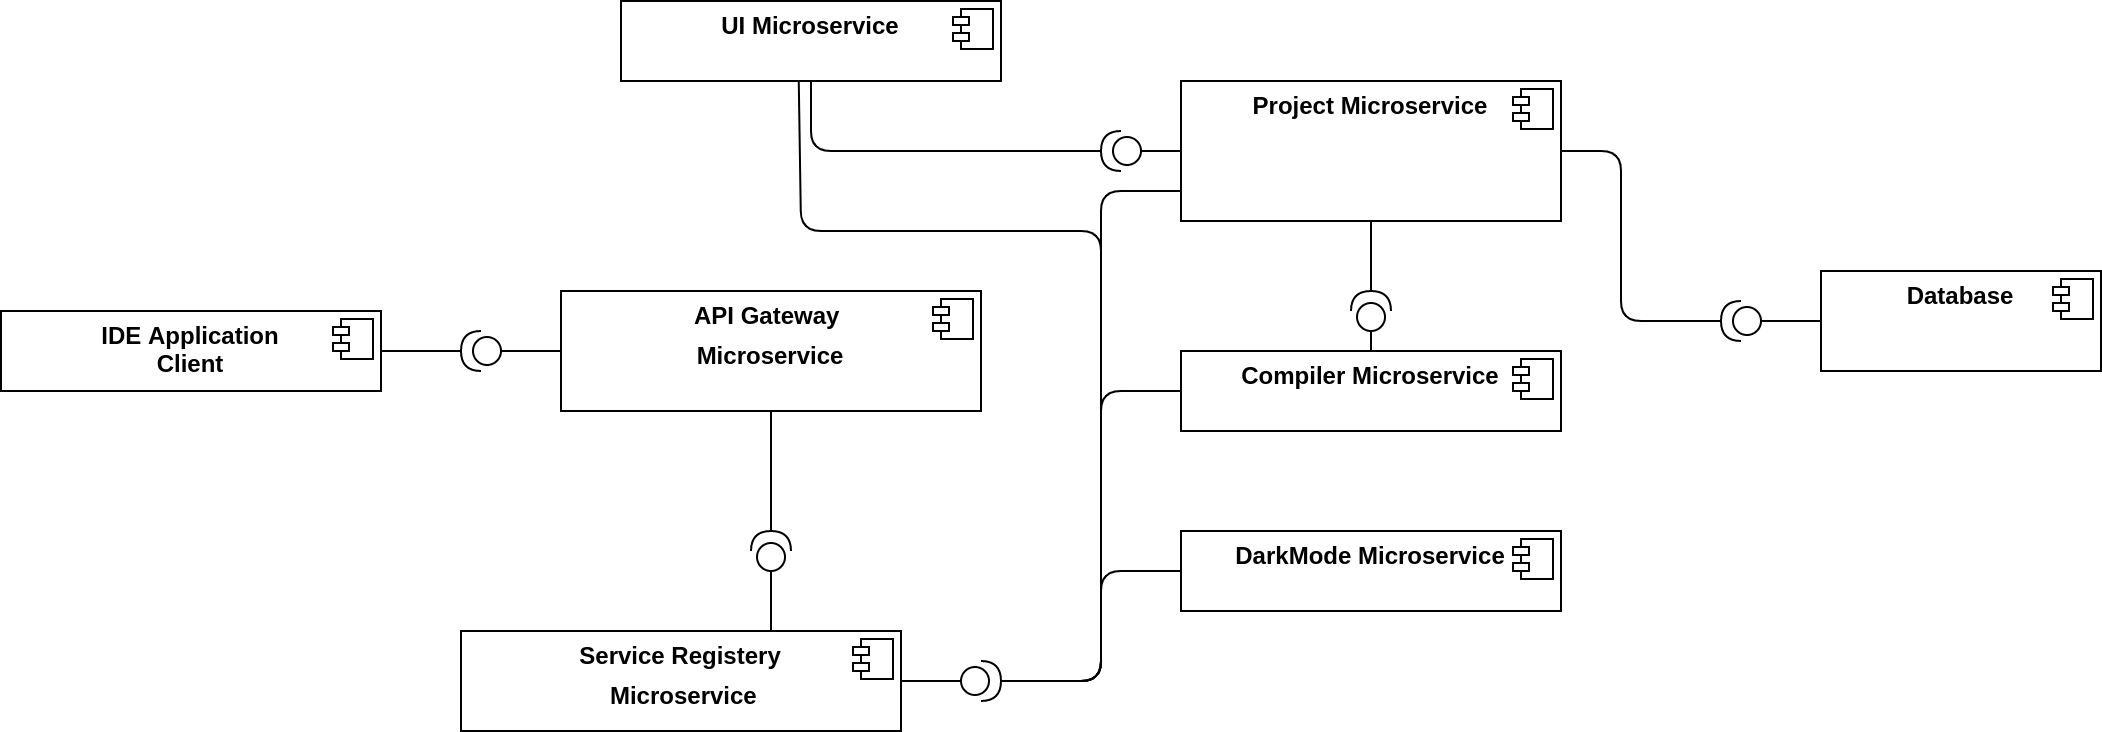

The diagram above was exported from draw.io. Its source (the exported page's mxGraphModel, read from the mxfile embedded in the PNG):
<mxGraphModel dx="1352" dy="774" grid="1" gridSize="10" guides="1" tooltips="1" connect="1" arrows="1" fold="1" page="1" pageScale="1" pageWidth="1169" pageHeight="826" background="#ffffff" math="0" shadow="0">
  <root>
    <mxCell id="0" />
    <mxCell id="1" parent="0" />
    <mxCell id="Zm8W2Ts6JLd6nfYXCwWD-41" value="&lt;p style=&quot;margin: 0px ; margin-top: 6px ; text-align: center&quot;&gt;&lt;b&gt;Project Microservice&lt;/b&gt;&lt;/p&gt;" style="align=left;overflow=fill;html=1;dropTarget=0;" parent="1" vertex="1">
      <mxGeometry x="670" y="155" width="190" height="70" as="geometry" />
    </mxCell>
    <mxCell id="Zm8W2Ts6JLd6nfYXCwWD-42" value="" style="shape=component;jettyWidth=8;jettyHeight=4;" parent="Zm8W2Ts6JLd6nfYXCwWD-41" vertex="1">
      <mxGeometry x="1" width="20" height="20" relative="1" as="geometry">
        <mxPoint x="-24" y="4" as="offset" />
      </mxGeometry>
    </mxCell>
    <mxCell id="Zm8W2Ts6JLd6nfYXCwWD-43" value="" style="shape=providedRequiredInterface;html=1;verticalLabelPosition=bottom;direction=west;" parent="1" vertex="1">
      <mxGeometry x="630" y="180" width="20" height="20" as="geometry" />
    </mxCell>
    <mxCell id="Zm8W2Ts6JLd6nfYXCwWD-45" value="&lt;p style=&quot;margin: 0px ; margin-top: 6px ; text-align: center&quot;&gt;&lt;b&gt;Compiler Microservice&lt;/b&gt;&lt;/p&gt;" style="align=left;overflow=fill;html=1;dropTarget=0;" parent="1" vertex="1">
      <mxGeometry x="670" y="290" width="190" height="40" as="geometry" />
    </mxCell>
    <mxCell id="Zm8W2Ts6JLd6nfYXCwWD-46" value="" style="shape=component;jettyWidth=8;jettyHeight=4;" parent="Zm8W2Ts6JLd6nfYXCwWD-45" vertex="1">
      <mxGeometry x="1" width="20" height="20" relative="1" as="geometry">
        <mxPoint x="-24" y="4" as="offset" />
      </mxGeometry>
    </mxCell>
    <mxCell id="Zm8W2Ts6JLd6nfYXCwWD-47" value="&lt;p style=&quot;margin: 0px ; margin-top: 6px ; text-align: center&quot;&gt;&lt;b&gt;UI Microservice&lt;/b&gt;&lt;/p&gt;" style="align=left;overflow=fill;html=1;dropTarget=0;" parent="1" vertex="1">
      <mxGeometry x="390" y="115" width="190" height="40" as="geometry" />
    </mxCell>
    <mxCell id="Zm8W2Ts6JLd6nfYXCwWD-48" value="" style="shape=component;jettyWidth=8;jettyHeight=4;" parent="Zm8W2Ts6JLd6nfYXCwWD-47" vertex="1">
      <mxGeometry x="1" width="20" height="20" relative="1" as="geometry">
        <mxPoint x="-24" y="4" as="offset" />
      </mxGeometry>
    </mxCell>
    <mxCell id="Zm8W2Ts6JLd6nfYXCwWD-49" value="&lt;p style=&quot;margin: 0px ; margin-top: 6px ; text-align: center&quot;&gt;&lt;b&gt;DarkMode Microservice&lt;/b&gt;&lt;/p&gt;" style="align=left;overflow=fill;html=1;dropTarget=0;" parent="1" vertex="1">
      <mxGeometry x="670" y="380" width="190" height="40" as="geometry" />
    </mxCell>
    <mxCell id="Zm8W2Ts6JLd6nfYXCwWD-50" value="" style="shape=component;jettyWidth=8;jettyHeight=4;" parent="Zm8W2Ts6JLd6nfYXCwWD-49" vertex="1">
      <mxGeometry x="1" width="20" height="20" relative="1" as="geometry">
        <mxPoint x="-24" y="4" as="offset" />
      </mxGeometry>
    </mxCell>
    <mxCell id="Zm8W2Ts6JLd6nfYXCwWD-51" value="&lt;p style=&quot;margin: 0px ; margin-top: 6px ; text-align: center&quot;&gt;&lt;b&gt;API Gateway&amp;nbsp;&lt;/b&gt;&lt;/p&gt;&lt;p style=&quot;margin: 0px ; margin-top: 6px ; text-align: center&quot;&gt;&lt;b&gt;Microservice&lt;/b&gt;&lt;/p&gt;" style="align=left;overflow=fill;html=1;dropTarget=0;" parent="1" vertex="1">
      <mxGeometry x="360" y="260" width="210" height="60" as="geometry" />
    </mxCell>
    <mxCell id="Zm8W2Ts6JLd6nfYXCwWD-52" value="" style="shape=component;jettyWidth=8;jettyHeight=4;" parent="Zm8W2Ts6JLd6nfYXCwWD-51" vertex="1">
      <mxGeometry x="1" width="20" height="20" relative="1" as="geometry">
        <mxPoint x="-24" y="4" as="offset" />
      </mxGeometry>
    </mxCell>
    <mxCell id="Zm8W2Ts6JLd6nfYXCwWD-53" value="&lt;p style=&quot;margin: 0px ; margin-top: 6px ; text-align: center&quot;&gt;&lt;b&gt;Service Registery&lt;/b&gt;&lt;/p&gt;&lt;p style=&quot;margin: 0px ; margin-top: 6px ; text-align: center&quot;&gt;&lt;b&gt;&amp;nbsp;Microservice&lt;/b&gt;&lt;/p&gt;" style="align=left;overflow=fill;html=1;dropTarget=0;" parent="1" vertex="1">
      <mxGeometry x="310" y="430" width="220" height="50" as="geometry" />
    </mxCell>
    <mxCell id="Zm8W2Ts6JLd6nfYXCwWD-54" value="" style="shape=component;jettyWidth=8;jettyHeight=4;" parent="Zm8W2Ts6JLd6nfYXCwWD-53" vertex="1">
      <mxGeometry x="1" width="20" height="20" relative="1" as="geometry">
        <mxPoint x="-24" y="4" as="offset" />
      </mxGeometry>
    </mxCell>
    <mxCell id="UkdqgmajSx0gmi6HjPGv-5" value="&lt;p style=&quot;margin: 0px ; margin-top: 6px ; text-align: center&quot;&gt;&lt;b&gt;Database&lt;/b&gt;&lt;/p&gt;" style="align=left;overflow=fill;html=1;dropTarget=0;" vertex="1" parent="1">
      <mxGeometry x="990" y="250" width="140" height="50" as="geometry" />
    </mxCell>
    <mxCell id="UkdqgmajSx0gmi6HjPGv-6" value="" style="shape=component;jettyWidth=8;jettyHeight=4;" vertex="1" parent="UkdqgmajSx0gmi6HjPGv-5">
      <mxGeometry x="1" width="20" height="20" relative="1" as="geometry">
        <mxPoint x="-24" y="4" as="offset" />
      </mxGeometry>
    </mxCell>
    <mxCell id="UkdqgmajSx0gmi6HjPGv-8" value="" style="endArrow=none;html=1;strokeColor=#000000;entryX=0;entryY=0.5;entryDx=0;entryDy=0;exitX=0;exitY=0.5;exitDx=0;exitDy=0;exitPerimeter=0;" edge="1" parent="1" source="Zm8W2Ts6JLd6nfYXCwWD-43" target="Zm8W2Ts6JLd6nfYXCwWD-41">
      <mxGeometry width="50" height="50" relative="1" as="geometry">
        <mxPoint x="580" y="290" as="sourcePoint" />
        <mxPoint x="630" y="240" as="targetPoint" />
      </mxGeometry>
    </mxCell>
    <mxCell id="UkdqgmajSx0gmi6HjPGv-9" value="" style="endArrow=none;html=1;strokeColor=#000000;exitX=1;exitY=0.5;exitDx=0;exitDy=0;exitPerimeter=0;entryX=0.468;entryY=1;entryDx=0;entryDy=0;entryPerimeter=0;" edge="1" parent="1" source="UkdqgmajSx0gmi6HjPGv-22" target="Zm8W2Ts6JLd6nfYXCwWD-47">
      <mxGeometry width="50" height="50" relative="1" as="geometry">
        <mxPoint x="640" y="403.75" as="sourcePoint" />
        <mxPoint x="490" y="160" as="targetPoint" />
        <Array as="points">
          <mxPoint x="630" y="455" />
          <mxPoint x="630" y="230" />
          <mxPoint x="480" y="230" />
        </Array>
      </mxGeometry>
    </mxCell>
    <mxCell id="UkdqgmajSx0gmi6HjPGv-10" value="" style="endArrow=none;html=1;strokeColor=#000000;entryX=0.5;entryY=1;entryDx=0;entryDy=0;exitX=1;exitY=0.5;exitDx=0;exitDy=0;exitPerimeter=0;" edge="1" parent="1" source="Zm8W2Ts6JLd6nfYXCwWD-43" target="Zm8W2Ts6JLd6nfYXCwWD-47">
      <mxGeometry width="50" height="50" relative="1" as="geometry">
        <mxPoint x="160" y="130" as="sourcePoint" />
        <mxPoint x="210" y="80" as="targetPoint" />
        <Array as="points">
          <mxPoint x="485" y="190" />
        </Array>
      </mxGeometry>
    </mxCell>
    <mxCell id="UkdqgmajSx0gmi6HjPGv-11" value="" style="shape=providedRequiredInterface;html=1;verticalLabelPosition=bottom;direction=west;" vertex="1" parent="1">
      <mxGeometry x="940" y="265" width="20" height="20" as="geometry" />
    </mxCell>
    <mxCell id="UkdqgmajSx0gmi6HjPGv-13" style="edgeStyle=none;rounded=0;orthogonalLoop=1;jettySize=auto;html=1;exitX=0;exitY=0.5;exitDx=0;exitDy=0;strokeColor=#000000;" edge="1" parent="1" source="UkdqgmajSx0gmi6HjPGv-5" target="UkdqgmajSx0gmi6HjPGv-5">
      <mxGeometry relative="1" as="geometry" />
    </mxCell>
    <mxCell id="UkdqgmajSx0gmi6HjPGv-14" style="edgeStyle=none;rounded=0;orthogonalLoop=1;jettySize=auto;html=1;exitX=0;exitY=0;exitDx=0;exitDy=0;strokeColor=#000000;" edge="1" parent="1" source="UkdqgmajSx0gmi6HjPGv-5" target="UkdqgmajSx0gmi6HjPGv-5">
      <mxGeometry relative="1" as="geometry" />
    </mxCell>
    <mxCell id="UkdqgmajSx0gmi6HjPGv-16" value="" style="endArrow=none;html=1;strokeColor=#000000;entryX=0;entryY=0.5;entryDx=0;entryDy=0;exitX=0;exitY=0.5;exitDx=0;exitDy=0;exitPerimeter=0;" edge="1" parent="1" source="UkdqgmajSx0gmi6HjPGv-11" target="UkdqgmajSx0gmi6HjPGv-5">
      <mxGeometry width="50" height="50" relative="1" as="geometry">
        <mxPoint x="160" y="130" as="sourcePoint" />
        <mxPoint x="210" y="80" as="targetPoint" />
      </mxGeometry>
    </mxCell>
    <mxCell id="UkdqgmajSx0gmi6HjPGv-17" value="" style="endArrow=none;html=1;strokeColor=#000000;entryX=1;entryY=0.5;entryDx=0;entryDy=0;entryPerimeter=0;exitX=1;exitY=0.5;exitDx=0;exitDy=0;" edge="1" parent="1" source="Zm8W2Ts6JLd6nfYXCwWD-41" target="UkdqgmajSx0gmi6HjPGv-11">
      <mxGeometry width="50" height="50" relative="1" as="geometry">
        <mxPoint x="880" y="190" as="sourcePoint" />
        <mxPoint x="1000" y="285" as="targetPoint" />
        <Array as="points">
          <mxPoint x="890" y="190" />
          <mxPoint x="890" y="275" />
        </Array>
      </mxGeometry>
    </mxCell>
    <mxCell id="UkdqgmajSx0gmi6HjPGv-19" value="" style="shape=providedRequiredInterface;html=1;verticalLabelPosition=bottom;direction=north;" vertex="1" parent="1">
      <mxGeometry x="755" y="260" width="20" height="20" as="geometry" />
    </mxCell>
    <mxCell id="UkdqgmajSx0gmi6HjPGv-20" value="" style="endArrow=none;html=1;strokeColor=#000000;entryX=0.5;entryY=0;entryDx=0;entryDy=0;exitX=0;exitY=0.5;exitDx=0;exitDy=0;exitPerimeter=0;" edge="1" parent="1" source="UkdqgmajSx0gmi6HjPGv-19" target="Zm8W2Ts6JLd6nfYXCwWD-45">
      <mxGeometry width="50" height="50" relative="1" as="geometry">
        <mxPoint x="160" y="130" as="sourcePoint" />
        <mxPoint x="210" y="80" as="targetPoint" />
      </mxGeometry>
    </mxCell>
    <mxCell id="UkdqgmajSx0gmi6HjPGv-21" value="" style="endArrow=none;html=1;strokeColor=#000000;entryX=0.5;entryY=1;entryDx=0;entryDy=0;exitX=1;exitY=0.5;exitDx=0;exitDy=0;exitPerimeter=0;" edge="1" parent="1" source="UkdqgmajSx0gmi6HjPGv-19" target="Zm8W2Ts6JLd6nfYXCwWD-41">
      <mxGeometry width="50" height="50" relative="1" as="geometry">
        <mxPoint x="160" y="130" as="sourcePoint" />
        <mxPoint x="210" y="80" as="targetPoint" />
      </mxGeometry>
    </mxCell>
    <mxCell id="UkdqgmajSx0gmi6HjPGv-22" value="" style="shape=providedRequiredInterface;html=1;verticalLabelPosition=bottom;direction=east;" vertex="1" parent="1">
      <mxGeometry x="560" y="445" width="20" height="20" as="geometry" />
    </mxCell>
    <mxCell id="UkdqgmajSx0gmi6HjPGv-23" value="" style="endArrow=none;html=1;strokeColor=#000000;entryX=0;entryY=0.5;entryDx=0;entryDy=0;entryPerimeter=0;exitX=1;exitY=0.5;exitDx=0;exitDy=0;" edge="1" parent="1" source="Zm8W2Ts6JLd6nfYXCwWD-53" target="UkdqgmajSx0gmi6HjPGv-22">
      <mxGeometry width="50" height="50" relative="1" as="geometry">
        <mxPoint x="160" y="130" as="sourcePoint" />
        <mxPoint x="210" y="80" as="targetPoint" />
      </mxGeometry>
    </mxCell>
    <mxCell id="UkdqgmajSx0gmi6HjPGv-24" value="" style="endArrow=none;html=1;strokeColor=#000000;entryX=0;entryY=0.5;entryDx=0;entryDy=0;exitX=1;exitY=0.5;exitDx=0;exitDy=0;exitPerimeter=0;" edge="1" parent="1" source="UkdqgmajSx0gmi6HjPGv-22" target="Zm8W2Ts6JLd6nfYXCwWD-49">
      <mxGeometry width="50" height="50" relative="1" as="geometry">
        <mxPoint x="520" y="465" as="sourcePoint" />
        <mxPoint x="570" y="465" as="targetPoint" />
        <Array as="points">
          <mxPoint x="630" y="455" />
          <mxPoint x="630" y="400" />
        </Array>
      </mxGeometry>
    </mxCell>
    <mxCell id="UkdqgmajSx0gmi6HjPGv-25" value="" style="endArrow=none;html=1;strokeColor=#000000;entryX=0;entryY=0.5;entryDx=0;entryDy=0;exitX=1;exitY=0.5;exitDx=0;exitDy=0;exitPerimeter=0;" edge="1" parent="1" source="UkdqgmajSx0gmi6HjPGv-22" target="Zm8W2Ts6JLd6nfYXCwWD-45">
      <mxGeometry width="50" height="50" relative="1" as="geometry">
        <mxPoint x="540" y="370" as="sourcePoint" />
        <mxPoint x="680" y="410" as="targetPoint" />
        <Array as="points">
          <mxPoint x="630" y="455" />
          <mxPoint x="630" y="310" />
        </Array>
      </mxGeometry>
    </mxCell>
    <mxCell id="UkdqgmajSx0gmi6HjPGv-26" value="" style="endArrow=none;html=1;strokeColor=#000000;" edge="1" parent="1">
      <mxGeometry width="50" height="50" relative="1" as="geometry">
        <mxPoint x="670" y="210" as="sourcePoint" />
        <mxPoint x="630" y="410" as="targetPoint" />
        <Array as="points">
          <mxPoint x="630" y="210" />
        </Array>
      </mxGeometry>
    </mxCell>
    <mxCell id="UkdqgmajSx0gmi6HjPGv-28" value="" style="shape=providedRequiredInterface;html=1;verticalLabelPosition=bottom;direction=north;" vertex="1" parent="1">
      <mxGeometry x="455" y="380" width="20" height="20" as="geometry" />
    </mxCell>
    <mxCell id="UkdqgmajSx0gmi6HjPGv-29" value="" style="endArrow=none;html=1;strokeColor=#000000;entryX=0.5;entryY=1;entryDx=0;entryDy=0;exitX=1;exitY=0.5;exitDx=0;exitDy=0;exitPerimeter=0;" edge="1" parent="1" source="UkdqgmajSx0gmi6HjPGv-28" target="Zm8W2Ts6JLd6nfYXCwWD-51">
      <mxGeometry width="50" height="50" relative="1" as="geometry">
        <mxPoint x="200" y="390" as="sourcePoint" />
        <mxPoint x="250" y="340" as="targetPoint" />
      </mxGeometry>
    </mxCell>
    <mxCell id="UkdqgmajSx0gmi6HjPGv-30" value="" style="endArrow=none;html=1;strokeColor=#000000;entryX=0;entryY=0.5;entryDx=0;entryDy=0;entryPerimeter=0;" edge="1" parent="1" target="UkdqgmajSx0gmi6HjPGv-28">
      <mxGeometry width="50" height="50" relative="1" as="geometry">
        <mxPoint x="465" y="430" as="sourcePoint" />
        <mxPoint x="335" y="320" as="targetPoint" />
        <Array as="points">
          <mxPoint x="465" y="420" />
        </Array>
      </mxGeometry>
    </mxCell>
    <mxCell id="UkdqgmajSx0gmi6HjPGv-31" value="&lt;p style=&quot;margin: 0px ; margin-top: 6px ; text-align: center&quot;&gt;&lt;b&gt;IDE Application&lt;br&gt;Client&lt;/b&gt;&lt;/p&gt;" style="align=left;overflow=fill;html=1;dropTarget=0;" vertex="1" parent="1">
      <mxGeometry x="80" y="270" width="190" height="40" as="geometry" />
    </mxCell>
    <mxCell id="UkdqgmajSx0gmi6HjPGv-32" value="" style="shape=component;jettyWidth=8;jettyHeight=4;" vertex="1" parent="UkdqgmajSx0gmi6HjPGv-31">
      <mxGeometry x="1" width="20" height="20" relative="1" as="geometry">
        <mxPoint x="-24" y="4" as="offset" />
      </mxGeometry>
    </mxCell>
    <mxCell id="UkdqgmajSx0gmi6HjPGv-33" value="" style="shape=providedRequiredInterface;html=1;verticalLabelPosition=bottom;direction=west;" vertex="1" parent="1">
      <mxGeometry x="310" y="280" width="20" height="20" as="geometry" />
    </mxCell>
    <mxCell id="UkdqgmajSx0gmi6HjPGv-34" value="" style="endArrow=none;html=1;strokeColor=#000000;entryX=0;entryY=0.5;entryDx=0;entryDy=0;exitX=0;exitY=0.5;exitDx=0;exitDy=0;exitPerimeter=0;" edge="1" parent="1" source="UkdqgmajSx0gmi6HjPGv-33" target="Zm8W2Ts6JLd6nfYXCwWD-51">
      <mxGeometry width="50" height="50" relative="1" as="geometry">
        <mxPoint x="250" y="380" as="sourcePoint" />
        <mxPoint x="300" y="330" as="targetPoint" />
      </mxGeometry>
    </mxCell>
    <mxCell id="UkdqgmajSx0gmi6HjPGv-35" value="" style="endArrow=none;html=1;strokeColor=#000000;exitX=1;exitY=0.5;exitDx=0;exitDy=0;entryX=1;entryY=0.5;entryDx=0;entryDy=0;entryPerimeter=0;" edge="1" parent="1" source="UkdqgmajSx0gmi6HjPGv-31" target="UkdqgmajSx0gmi6HjPGv-33">
      <mxGeometry width="50" height="50" relative="1" as="geometry">
        <mxPoint x="243" y="291" as="sourcePoint" />
        <mxPoint x="230" y="291" as="targetPoint" />
      </mxGeometry>
    </mxCell>
  </root>
</mxGraphModel>